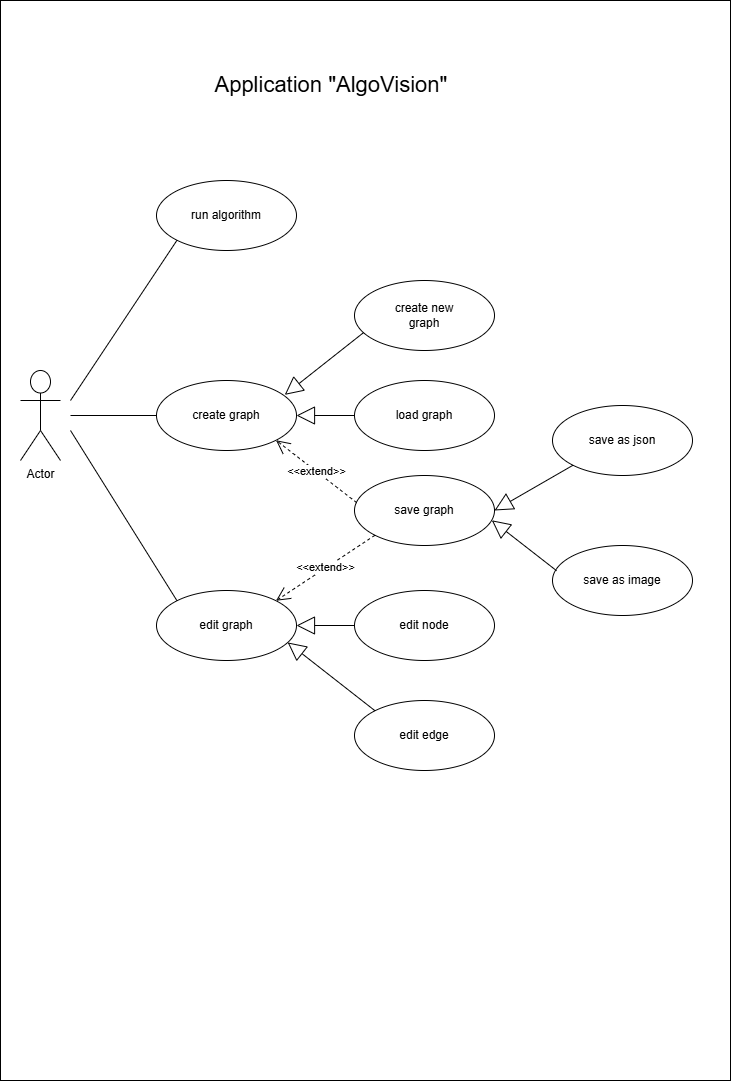

The diagram above was exported from draw.io. Its source (the exported page's mxGraphModel, read from the mxfile embedded in the PNG):
<mxGraphModel dx="599" dy="751" grid="1" gridSize="10" guides="1" tooltips="1" connect="1" arrows="1" fold="1" page="1" pageScale="1" pageWidth="827" pageHeight="1169" background="#ffffff" math="0" shadow="0">
  <root>
    <mxCell id="0" />
    <mxCell id="1" parent="0" />
    <mxCell id="sJgiK5nDlv8-mf4nrLQ7-1" parent="1" style="rounded=0;whiteSpace=wrap;html=1;" value="" vertex="1">
      <mxGeometry height="1080" width="730" x="1080" y="90" as="geometry" />
    </mxCell>
    <mxCell id="sJgiK5nDlv8-mf4nrLQ7-2" parent="1" style="shape=umlActor;verticalLabelPosition=bottom;verticalAlign=top;html=1;outlineConnect=0;" value="Actor" vertex="1">
      <mxGeometry height="90" width="40" x="1100" y="460" as="geometry" />
    </mxCell>
    <mxCell id="sJgiK5nDlv8-mf4nrLQ7-3" parent="1" style="text;html=1;whiteSpace=wrap;strokeColor=none;fillColor=none;align=center;verticalAlign=middle;rounded=0;" value="&lt;font style=&quot;font-size: 22px;&quot;&gt;Application &quot;AlgoVision&quot;&lt;b&gt;&amp;nbsp;&lt;/b&gt;&lt;/font&gt;" vertex="1">
      <mxGeometry height="30" width="256" x="1286" y="160" as="geometry" />
    </mxCell>
    <mxCell id="sJgiK5nDlv8-mf4nrLQ7-4" parent="1" style="ellipse;whiteSpace=wrap;html=1;" value="create graph" vertex="1">
      <mxGeometry height="70" width="140" x="1236" y="470" as="geometry" />
    </mxCell>
    <mxCell id="sJgiK5nDlv8-mf4nrLQ7-5" parent="1" style="ellipse;whiteSpace=wrap;html=1;" value="create new&lt;div&gt;graph&lt;/div&gt;" vertex="1">
      <mxGeometry height="70" width="140" x="1434" y="370" as="geometry" />
    </mxCell>
    <mxCell id="sJgiK5nDlv8-mf4nrLQ7-6" parent="1" style="ellipse;whiteSpace=wrap;html=1;" value="load graph" vertex="1">
      <mxGeometry height="70" width="140" x="1434" y="470" as="geometry" />
    </mxCell>
    <mxCell id="sJgiK5nDlv8-mf4nrLQ7-7" parent="1" style="ellipse;whiteSpace=wrap;html=1;" value="save graph" vertex="1">
      <mxGeometry height="70" width="140" x="1434" y="565" as="geometry" />
    </mxCell>
    <mxCell id="sJgiK5nDlv8-mf4nrLQ7-8" parent="1" style="ellipse;whiteSpace=wrap;html=1;" value="save as json" vertex="1">
      <mxGeometry height="70" width="140" x="1632" y="495" as="geometry" />
    </mxCell>
    <mxCell id="sJgiK5nDlv8-mf4nrLQ7-9" parent="1" style="ellipse;whiteSpace=wrap;html=1;" value="save as image" vertex="1">
      <mxGeometry height="70" width="140" x="1632" y="635" as="geometry" />
    </mxCell>
    <mxCell id="sJgiK5nDlv8-mf4nrLQ7-10" parent="1" style="ellipse;whiteSpace=wrap;html=1;" value="edit graph" vertex="1">
      <mxGeometry height="70" width="140" x="1236" y="680" as="geometry" />
    </mxCell>
    <mxCell id="sJgiK5nDlv8-mf4nrLQ7-11" parent="1" style="ellipse;whiteSpace=wrap;html=1;" value="edit node" vertex="1">
      <mxGeometry height="70" width="140" x="1434" y="680" as="geometry" />
    </mxCell>
    <mxCell id="sJgiK5nDlv8-mf4nrLQ7-12" parent="1" style="ellipse;whiteSpace=wrap;html=1;" value="edit edge" vertex="1">
      <mxGeometry height="70" width="140" x="1434" y="790" as="geometry" />
    </mxCell>
    <mxCell id="sJgiK5nDlv8-mf4nrLQ7-13" parent="1" style="ellipse;whiteSpace=wrap;html=1;" value="run algorithm" vertex="1">
      <mxGeometry height="70" width="140" x="1236" y="270" as="geometry" />
    </mxCell>
    <mxCell id="sJgiK5nDlv8-mf4nrLQ7-14" edge="1" parent="1" source="sJgiK5nDlv8-mf4nrLQ7-8" style="endArrow=block;endSize=16;endFill=0;html=1;rounded=0;entryX=1;entryY=0.5;entryDx=0;entryDy=0;exitX=0;exitY=1;exitDx=0;exitDy=0;" target="sJgiK5nDlv8-mf4nrLQ7-7" value="">
      <mxGeometry relative="1" width="160" as="geometry">
        <mxPoint x="1560" y="490" as="sourcePoint" />
        <mxPoint x="1720" y="490" as="targetPoint" />
      </mxGeometry>
    </mxCell>
    <mxCell id="sJgiK5nDlv8-mf4nrLQ7-15" edge="1" parent="1" source="sJgiK5nDlv8-mf4nrLQ7-9" style="endArrow=block;endSize=16;endFill=0;html=1;rounded=0;exitX=0.029;exitY=0.36;exitDx=0;exitDy=0;entryX=0.981;entryY=0.64;entryDx=0;entryDy=0;entryPerimeter=0;exitPerimeter=0;" target="sJgiK5nDlv8-mf4nrLQ7-7" value="">
      <mxGeometry relative="1" width="160" as="geometry">
        <mxPoint x="1560" y="490" as="sourcePoint" />
        <mxPoint x="1570" y="600" as="targetPoint" />
      </mxGeometry>
    </mxCell>
    <mxCell id="sJgiK5nDlv8-mf4nrLQ7-16" edge="1" parent="1" source="sJgiK5nDlv8-mf4nrLQ7-7" style="endArrow=open;endSize=12;dashed=1;html=1;rounded=0;exitX=0.016;exitY=0.388;exitDx=0;exitDy=0;exitPerimeter=0;entryX=1;entryY=1;entryDx=0;entryDy=0;" target="sJgiK5nDlv8-mf4nrLQ7-4" value="&amp;lt;&amp;lt;extend&amp;gt;&amp;gt;">
      <mxGeometry relative="1" width="160" as="geometry">
        <mxPoint x="1560" y="490" as="sourcePoint" />
        <mxPoint x="1720" y="490" as="targetPoint" />
      </mxGeometry>
    </mxCell>
    <mxCell id="sJgiK5nDlv8-mf4nrLQ7-17" edge="1" parent="1" source="sJgiK5nDlv8-mf4nrLQ7-7" style="endArrow=open;endSize=12;dashed=1;html=1;rounded=0;exitX=0;exitY=1;exitDx=0;exitDy=0;entryX=1;entryY=0;entryDx=0;entryDy=0;" target="sJgiK5nDlv8-mf4nrLQ7-10" value="&amp;lt;&amp;lt;extend&amp;gt;&amp;gt;">
      <mxGeometry relative="1" width="160" as="geometry">
        <mxPoint x="1560" y="490" as="sourcePoint" />
        <mxPoint x="1720" y="490" as="targetPoint" />
      </mxGeometry>
    </mxCell>
    <mxCell id="sJgiK5nDlv8-mf4nrLQ7-18" edge="1" parent="1" source="sJgiK5nDlv8-mf4nrLQ7-11" style="endArrow=block;endSize=16;endFill=0;html=1;rounded=0;exitX=0;exitY=0.5;exitDx=0;exitDy=0;entryX=1;entryY=0.5;entryDx=0;entryDy=0;" target="sJgiK5nDlv8-mf4nrLQ7-10" value="">
      <mxGeometry relative="1" width="160" as="geometry">
        <mxPoint x="1260" y="800" as="sourcePoint" />
        <mxPoint x="1420" y="800" as="targetPoint" />
      </mxGeometry>
    </mxCell>
    <mxCell id="sJgiK5nDlv8-mf4nrLQ7-19" edge="1" parent="1" source="sJgiK5nDlv8-mf4nrLQ7-12" style="endArrow=block;endSize=16;endFill=0;html=1;rounded=0;exitX=0;exitY=0;exitDx=0;exitDy=0;entryX=0.937;entryY=0.742;entryDx=0;entryDy=0;entryPerimeter=0;" target="sJgiK5nDlv8-mf4nrLQ7-10" value="">
      <mxGeometry relative="1" width="160" as="geometry">
        <mxPoint x="1560" y="490" as="sourcePoint" />
        <mxPoint x="1720" y="490" as="targetPoint" />
      </mxGeometry>
    </mxCell>
    <mxCell id="sJgiK5nDlv8-mf4nrLQ7-20" edge="1" parent="1" source="sJgiK5nDlv8-mf4nrLQ7-6" style="endArrow=block;endSize=16;endFill=0;html=1;rounded=0;entryX=1;entryY=0.5;entryDx=0;entryDy=0;exitX=0;exitY=0.5;exitDx=0;exitDy=0;" target="sJgiK5nDlv8-mf4nrLQ7-4" value="">
      <mxGeometry relative="1" width="160" as="geometry">
        <mxPoint x="1560" y="490" as="sourcePoint" />
        <mxPoint x="1720" y="490" as="targetPoint" />
      </mxGeometry>
    </mxCell>
    <mxCell id="sJgiK5nDlv8-mf4nrLQ7-21" edge="1" parent="1" source="sJgiK5nDlv8-mf4nrLQ7-5" style="endArrow=block;endSize=16;endFill=0;html=1;rounded=0;exitX=0.065;exitY=0.744;exitDx=0;exitDy=0;exitPerimeter=0;entryX=0.916;entryY=0.205;entryDx=0;entryDy=0;entryPerimeter=0;" target="sJgiK5nDlv8-mf4nrLQ7-4" value="">
      <mxGeometry relative="1" width="160" as="geometry">
        <mxPoint x="1560" y="490" as="sourcePoint" />
        <mxPoint x="1370" y="490" as="targetPoint" />
      </mxGeometry>
    </mxCell>
    <mxCell id="sJgiK5nDlv8-mf4nrLQ7-22" edge="1" parent="1" style="endArrow=none;html=1;rounded=0;entryX=0;entryY=1;entryDx=0;entryDy=0;" target="sJgiK5nDlv8-mf4nrLQ7-13" value="">
      <mxGeometry height="50" relative="1" width="50" as="geometry">
        <mxPoint x="1150" y="490" as="sourcePoint" />
        <mxPoint x="1660" y="490" as="targetPoint" />
      </mxGeometry>
    </mxCell>
    <mxCell id="sJgiK5nDlv8-mf4nrLQ7-23" edge="1" parent="1" style="endArrow=none;html=1;rounded=0;entryX=0;entryY=0.5;entryDx=0;entryDy=0;" target="sJgiK5nDlv8-mf4nrLQ7-4" value="">
      <mxGeometry height="50" relative="1" width="50" as="geometry">
        <mxPoint x="1150" y="505" as="sourcePoint" />
        <mxPoint x="1200" y="495" as="targetPoint" />
      </mxGeometry>
    </mxCell>
    <mxCell id="sJgiK5nDlv8-mf4nrLQ7-24" edge="1" parent="1" style="endArrow=none;html=1;rounded=0;entryX=0;entryY=0;entryDx=0;entryDy=0;" target="sJgiK5nDlv8-mf4nrLQ7-10" value="">
      <mxGeometry height="50" relative="1" width="50" as="geometry">
        <mxPoint x="1150" y="520" as="sourcePoint" />
        <mxPoint x="1200" y="565" as="targetPoint" />
      </mxGeometry>
    </mxCell>
  </root>
</mxGraphModel>